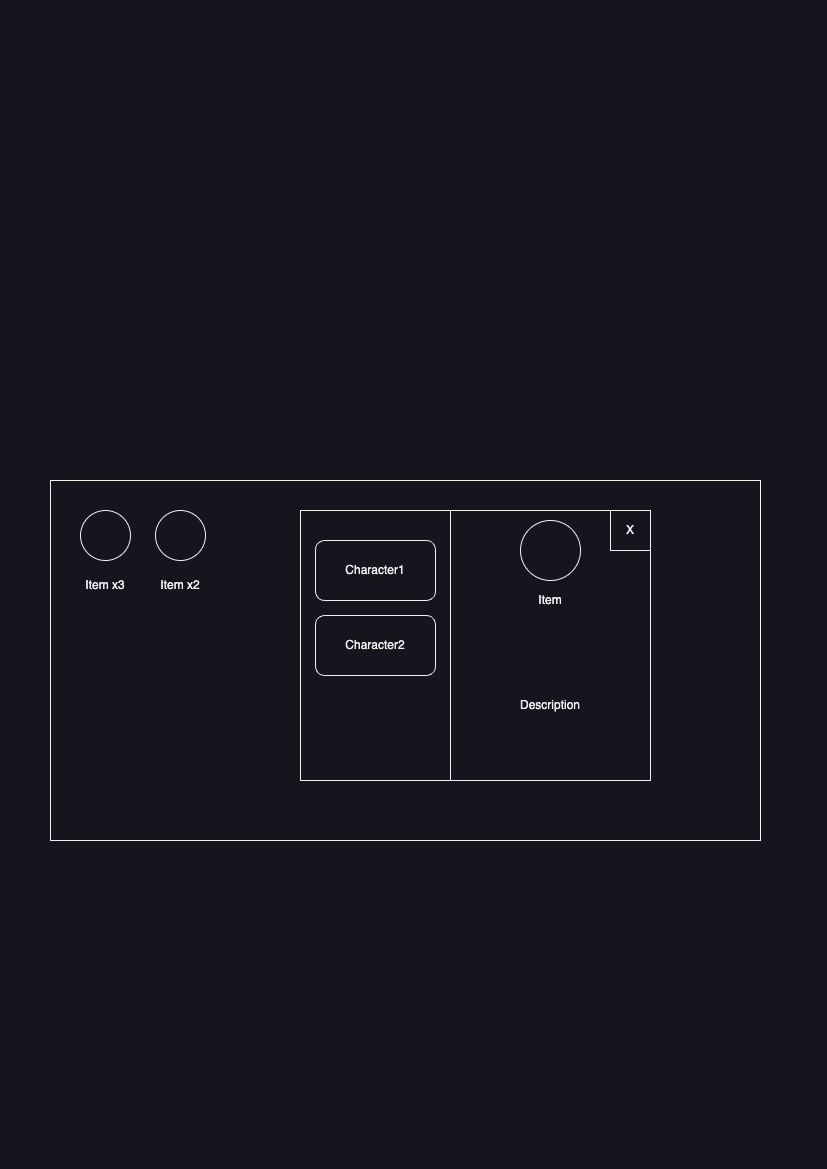

The diagram above was exported from draw.io. Its source (the exported page's mxGraphModel, read from the mxfile embedded in the PNG):
<mxGraphModel dx="954" dy="674" grid="1" gridSize="10" guides="1" tooltips="1" connect="1" arrows="1" fold="1" page="1" pageScale="1" pageWidth="827" pageHeight="1169" math="0" shadow="0">
  <root>
    <mxCell id="0" />
    <mxCell id="1" parent="0" />
    <mxCell id="u2NPJPBO256pDVAgXHnP-1" value="" style="rounded=0;whiteSpace=wrap;html=1;" parent="1" vertex="1">
      <mxGeometry x="50" y="480" width="710" height="360" as="geometry" />
    </mxCell>
    <mxCell id="u2NPJPBO256pDVAgXHnP-2" value="" style="ellipse;whiteSpace=wrap;html=1;aspect=fixed;" parent="1" vertex="1">
      <mxGeometry x="80" y="510" width="50" height="50" as="geometry" />
    </mxCell>
    <mxCell id="u2NPJPBO256pDVAgXHnP-3" value="Item x3" style="text;html=1;align=center;verticalAlign=middle;whiteSpace=wrap;rounded=0;" parent="1" vertex="1">
      <mxGeometry x="75" y="570" width="60" height="30" as="geometry" />
    </mxCell>
    <mxCell id="u2NPJPBO256pDVAgXHnP-4" value="" style="ellipse;whiteSpace=wrap;html=1;aspect=fixed;" parent="1" vertex="1">
      <mxGeometry x="155" y="510" width="50" height="50" as="geometry" />
    </mxCell>
    <mxCell id="u2NPJPBO256pDVAgXHnP-5" value="Item x2" style="text;html=1;align=center;verticalAlign=middle;whiteSpace=wrap;rounded=0;" parent="1" vertex="1">
      <mxGeometry x="150" y="570" width="60" height="30" as="geometry" />
    </mxCell>
    <mxCell id="u2NPJPBO256pDVAgXHnP-6" value="" style="rounded=0;whiteSpace=wrap;html=1;" parent="1" vertex="1">
      <mxGeometry x="300" y="510" width="150" height="270" as="geometry" />
    </mxCell>
    <mxCell id="u2NPJPBO256pDVAgXHnP-7" value="" style="rounded=1;whiteSpace=wrap;html=1;" parent="1" vertex="1">
      <mxGeometry x="315" y="540" width="120" height="60" as="geometry" />
    </mxCell>
    <mxCell id="u2NPJPBO256pDVAgXHnP-8" value="" style="rounded=1;whiteSpace=wrap;html=1;" parent="1" vertex="1">
      <mxGeometry x="315" y="615" width="120" height="60" as="geometry" />
    </mxCell>
    <mxCell id="u2NPJPBO256pDVAgXHnP-9" value="Character1" style="text;html=1;align=center;verticalAlign=middle;whiteSpace=wrap;rounded=0;" parent="1" vertex="1">
      <mxGeometry x="345" y="555" width="60" height="30" as="geometry" />
    </mxCell>
    <mxCell id="u2NPJPBO256pDVAgXHnP-10" value="Character2" style="text;html=1;align=center;verticalAlign=middle;whiteSpace=wrap;rounded=0;" parent="1" vertex="1">
      <mxGeometry x="345" y="630" width="60" height="30" as="geometry" />
    </mxCell>
    <mxCell id="u2NPJPBO256pDVAgXHnP-15" value="" style="rounded=0;whiteSpace=wrap;html=1;" parent="1" vertex="1">
      <mxGeometry x="450" y="510" width="200" height="270" as="geometry" />
    </mxCell>
    <mxCell id="u2NPJPBO256pDVAgXHnP-12" value="" style="ellipse;whiteSpace=wrap;html=1;aspect=fixed;" parent="1" vertex="1">
      <mxGeometry x="520" y="520" width="60" height="60" as="geometry" />
    </mxCell>
    <mxCell id="u2NPJPBO256pDVAgXHnP-13" value="Item" style="text;html=1;align=center;verticalAlign=middle;whiteSpace=wrap;rounded=0;" parent="1" vertex="1">
      <mxGeometry x="520" y="585" width="60" height="30" as="geometry" />
    </mxCell>
    <mxCell id="u2NPJPBO256pDVAgXHnP-14" value="X" style="whiteSpace=wrap;html=1;aspect=fixed;" parent="1" vertex="1">
      <mxGeometry x="610" y="510" width="40" height="40" as="geometry" />
    </mxCell>
    <mxCell id="u2NPJPBO256pDVAgXHnP-16" value="Description" style="text;html=1;align=center;verticalAlign=middle;whiteSpace=wrap;rounded=0;" parent="1" vertex="1">
      <mxGeometry x="450" y="630" width="200" height="150" as="geometry" />
    </mxCell>
  </root>
</mxGraphModel>